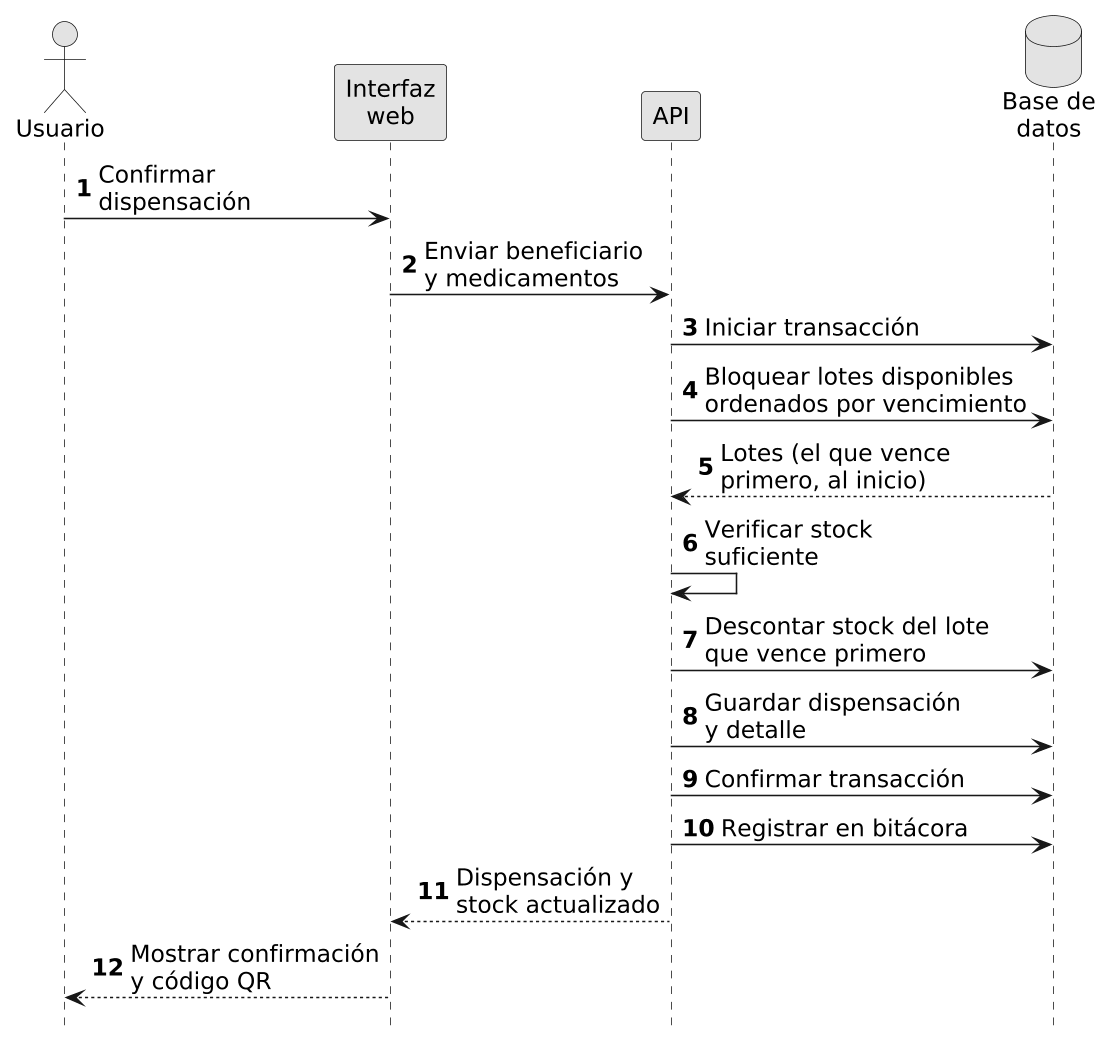

The diagram above was rendered by PlantUML. Its source (embedded in the PNG):
@startuml v2_secuencia_dispensacion
' Versión 2 (documento final): secuencia simplificada de la dispensación.
' Fuente: 05_secuencia_dispensar.puml; código: frontend/src/pages/Dispensacion.tsx,
' backend/src/routes/dispensacion.routes.ts, backend/src/services/dispensacion.service.ts (despachar).
skinparam monochrome true
skinparam shadowing false
skinparam backgroundColor #FFFFFF
skinparam defaultFontName Arial
skinparam defaultFontSize 15
skinparam dpi 150
skinparam sequenceMessageAlign left
hide footbox
autonumber

actor "Usuario" as U
participant "Interfaz\nweb" as WEB
participant "API" as API
database "Base de\ndatos" as DB

U -> WEB : Confirmar\ndispensación
WEB -> API : Enviar beneficiario\ny medicamentos
API -> DB : Iniciar transacción
API -> DB : Bloquear lotes disponibles\nordenados por vencimiento
DB --> API : Lotes (el que vence\nprimero, al inicio)
API -> API : Verificar stock\nsuficiente
API -> DB : Descontar stock del lote\nque vence primero
API -> DB : Guardar dispensación\ny detalle
API -> DB : Confirmar transacción
API -> DB : Registrar en bitácora
API --> WEB : Dispensación y\nstock actualizado
WEB --> U : Mostrar confirmación\ny código QR
@enduml